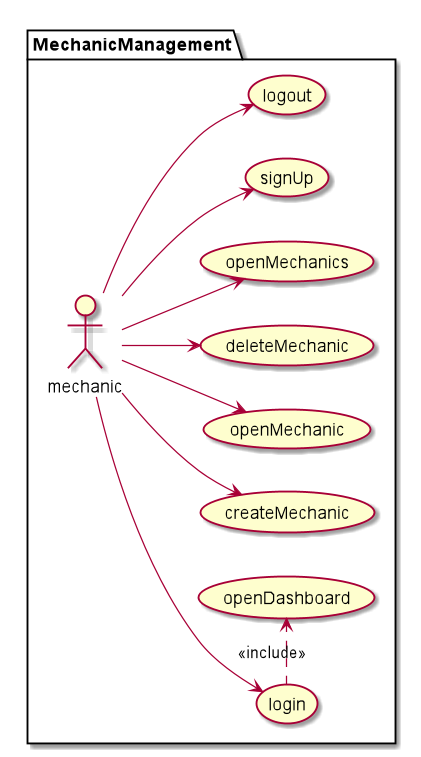

The diagram above was rendered by PlantUML. Its source (embedded in the PNG):
@startuml
left to right direction

package MechanicManagement {
:mechanic: --> (createMechanic)
:mechanic: --> (openMechanic)
:mechanic: --> (deleteMechanic)
:mechanic: --> (openMechanics)
:mechanic: --> (login)
    (login) .> (openDashboard) : <<include>>
:mechanic: --> (signUp)
:mechanic: --> (logout)
}

@enduml